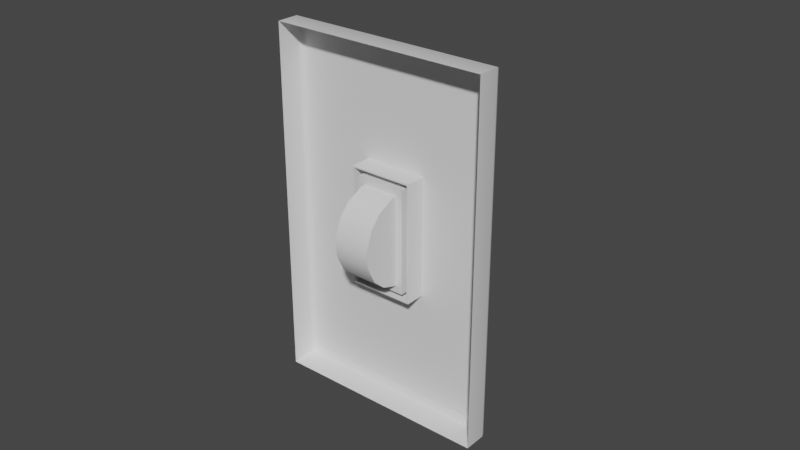 # Source: LightSwitch01.blend  (saved by Blender 3.3.6; exported with 4.5.12 LTS)
import bpy
from mathutils import Matrix  # noqa: F401  (used for matrix-valued properties, if any)

bpy.ops.wm.read_factory_settings(use_empty=True)
scene = bpy.context.scene
scene.name = 'Scene'

# ---- collections
col_collection = bpy.data.collections.new('Collection'); scene.collection.children.link(col_collection)

# ---- materials (node trees are filled in below, after node groups)
mat_material = bpy.data.materials.new('Material')
mat_material.alpha_threshold = 0.0
mat_material.use_transparent_shadow = False
mat_material.roughness = 0.5
mat_material.line_color = (0.0, 0.0, 0.0, 1.0)

# ---- node groups
ng_auto_smooth = bpy.data.node_groups.new('Auto Smooth', 'GeometryNodeTree')
_s = ng_auto_smooth.interface.new_socket(name='Geometry', in_out='OUTPUT', socket_type='NodeSocketGeometry')
_s = ng_auto_smooth.interface.new_socket(name='Geometry', in_out='INPUT', socket_type='NodeSocketGeometry')
_s = ng_auto_smooth.interface.new_socket(name='Angle', in_out='INPUT', socket_type='NodeSocketFloat')
_s.subtype = 'ANGLE'
_s.min_value = 0.0
_s.max_value = 3.142
ng_auto_smooth.is_modifier = True
_N = ng_auto_smooth.nodes; _L = ng_auto_smooth.links
n0 = _N.new('NodeGroupOutput'); n0.name = 'Group Output'; n0.location = (480, -100)
n1 = _N.new('NodeGroupInput'); n1.name = 'Group Input'; n1.location = (-420, -300)
n2 = _N.new('NodeGroupInput'); n2.name = 'Group Input.001'; n2.location = (-60, -100)
n3 = _N.new('GeometryNodeSetShadeSmooth'); n3.name = 'Set Shade Smooth'; n3.location = (120, -100)
n3.domain = 'EDGE'
n4 = _N.new('GeometryNodeSetShadeSmooth'); n4.name = 'Set Shade Smooth.001'; n4.location = (300, -100)
n5 = _N.new('GeometryNodeInputMeshEdgeAngle'); n5.name = 'Edge Angle'; n5.location = (-420, -220)
n6 = _N.new('GeometryNodeInputEdgeSmooth'); n6.name = 'Is Edge Smooth'; n6.location = (-60, -160)
n7 = _N.new('GeometryNodeInputShadeSmooth'); n7.name = 'Is Face Smooth'; n7.location = (-240, -340)
n8 = _N.new('FunctionNodeBooleanMath'); n8.name = 'Boolean Math'; n8.location = (-60, -220)
n9 = _N.new('FunctionNodeCompare'); n9.name = 'Compare'; n9.location = (-240, -180)
n9.operation = 'LESS_EQUAL'
_L.new(n5.outputs[0], n9.inputs[0])
_L.new(n4.outputs[0], n0.inputs[0])
_L.new(n1.outputs[1], n9.inputs[1])
_L.new(n9.outputs[0], n8.inputs[0])
_L.new(n7.outputs[0], n8.inputs[1])
_L.new(n2.outputs[0], n3.inputs[0])
_L.new(n6.outputs[0], n3.inputs[1])
_L.new(n3.outputs[0], n4.inputs[0])
_L.new(n8.outputs[0], n3.inputs[2])
n0.is_active_output = True

# ---- material node trees
mat_material.use_nodes = True; mat_material.node_tree.nodes.clear()
_N = mat_material.node_tree.nodes; _L = mat_material.node_tree.links
n0 = _N.new('ShaderNodeOutputMaterial'); n0.name = 'Material Output'; n0.location = (300, 300)
n1 = _N.new('ShaderNodeBsdfPrincipled'); n1.name = 'Principled BSDF'; n1.location = (10, 300)
n1.distribution = 'GGX'
n1.subsurface_method = 'RANDOM_WALK_SKIN'
n1.inputs[3].default_value = 1.45
n1.inputs[27].default_value = (0.0, 0.0, 0.0, 1.0)
n1.inputs[28].default_value = 1.0
_L.new(n1.outputs[0], n0.inputs[0])
n0.is_active_output = True

# ---- world
world_world = bpy.data.worlds.new('World'); scene.world = world_world
world_world.use_nodes = True; world_world.node_tree.nodes.clear()
_N = world_world.node_tree.nodes; _L = world_world.node_tree.links
n0 = _N.new('ShaderNodeOutputWorld'); n0.name = 'World Output'; n0.location = (300, 300)
n1 = _N.new('ShaderNodeBackground'); n1.name = 'Background'; n1.location = (10, 300)
n1.inputs[0].default_value = (0.05088, 0.05088, 0.05088, 1.0)
_L.new(n1.outputs[0], n0.inputs[0])
n0.is_active_output = True
world_world.color = (0.05088, 0.05088, 0.05088)
world_world.use_sun_shadow = False
world_world.sun_shadow_jitter_overblur = 0.0

# ---- meshes
me_cube = bpy.data.meshes.new('Cube')
me_cube.from_pydata([(1.0, -1.0, 1.0), (1.0, -1.0, -1.0), (-1.0, -1.0, 1.0), (-1.0, -1.0, -1.0), (-1.0, -1.0, -0.3333), (-1.0, -1.0, 0.3333), (1.0, -1.0, 0.3333), (1.0, -1.0, -0.3333), (0.2934, -1.0, 1.0), (-0.2934, -1.0, 1.0), (-0.2934, -1.0, -1.0), (0.2934, -1.0, -1.0), (-0.2934, 1.0, -0.3333), (0.2934, 1.0, -0.3333), (-0.2934, 1.0, 0.3333), (0.2934, 1.0, 0.3333), (0.277, -0.4484, 0.3261), (-0.277, -0.4484, 0.3261), (0.277, -0.4484, -0.3261), (-0.277, -0.4484, -0.3261), (0.2934, -0.4484, 0.3333), (0.2934, -0.4484, -0.3333), (-0.2934, -0.4484, 0.3333), (-0.2934, -0.4484, -0.3333), (0.2277, 1.0, 0.292), (0.2277, 1.0, -0.292), (-0.2277, 1.0, 0.292), (-0.2277, 1.0, -0.292), (0.277, 1.0, 0.3261), (0.277, 1.0, -0.3261), (-0.277, 1.0, 0.3261), (-0.277, 1.0, -0.3261), (0.2277, -0.4484, 0.292), (0.2277, -0.4484, -0.292), (-0.2277, -0.4484, 0.292), (-0.2277, -0.4484, -0.292), (0.8233, -1.0, -1.0), (0.8233, 1.0, -0.3333), (0.8233, 1.0, 0.3333), (0.8233, -1.0, 1.0), (-0.8233, -1.0, 1.0), (-0.8233, -1.0, -1.0), (-0.8233, 1.0, -0.3333), (-0.8233, 1.0, 0.3333), (-1.0, -1.0, 0.9005), (1.0, -1.0, 0.9005), (-0.2934, 1.0, 0.9005), (0.2934, 1.0, 0.9005), (0.8233, 1.0, 0.9005), (-0.8233, 1.0, 0.9005), (1.0, -1.0, -0.897), (-0.2934, 1.0, -0.897), (0.2934, 1.0, -0.897), (-1.0, -1.0, -0.897), (0.8233, 1.0, -0.897), (-0.8233, 1.0, -0.897), (0.9523, 1.0, 0.9523), (1.0, 0.6103, 1.0), (0.9761, 0.9468, 0.9761), (0.9936, 0.7928, 0.9936), (0.9523, 1.0, -0.9523), (1.0, 0.6103, -1.0), (0.9761, 0.9468, -0.9761), (0.9936, 0.7928, -0.9936), (-0.9523, 1.0, 0.9523), (-1.0, 0.6103, 1.0), (-0.9761, 0.9468, 0.9761), (-0.9936, 0.7928, 0.9936), (-0.9523, 1.0, -0.9523), (-1.0, 0.6103, -1.0), (-0.9761, 0.9468, -0.9761), (-0.9936, 0.7928, -0.9936), (0.9523, 1.0, 0.3333), (1.0, 0.6103, 0.3333), (0.9761, 0.9468, 0.3333), (0.9936, 0.7928, 0.3333), (1.0, 0.6103, -0.3333), (0.9523, 1.0, -0.3333), (0.9936, 0.7928, -0.3333), (0.9761, 0.9468, -0.3333), (-1.0, 0.6103, 0.3333), (-0.9523, 1.0, 0.3333), (-0.9936, 0.7928, 0.3333), (-0.9761, 0.9468, 0.3333), (-0.9523, 1.0, -0.3333), (-1.0, 0.6103, -0.3333), (-0.9761, 0.9468, -0.3333), (-0.9936, 0.7928, -0.3333), (0.2934, 1.0, -0.9523), (0.2934, 0.6103, -1.0), (0.2934, 0.9468, -0.9761), (0.2934, 0.7928, -0.9936), (-0.2934, 0.6103, -1.0), (-0.2934, 1.0, -0.9523), (-0.2934, 0.7928, -0.9936), (-0.2934, 0.9468, -0.9761), (-0.2934, 1.0, 0.9523), (-0.2934, 0.6103, 1.0), (-0.2934, 0.9468, 0.9761), (-0.2934, 0.7928, 0.9936), (0.2934, 0.6103, 1.0), (0.2934, 1.0, 0.9523), (0.2934, 0.7928, 0.9936), (0.2934, 0.9468, 0.9761), (0.8233, 1.0, 0.9523), (0.8233, 0.6103, 1.0), (0.8233, 0.9468, 0.9761), (0.8233, 0.7928, 0.9936), (0.8233, 1.0, -0.9523), (0.8233, 0.6103, -1.0), (0.8233, 0.9468, -0.9761), (0.8233, 0.7928, -0.9936), (-0.8233, 1.0, -0.9523), (-0.8233, 0.6103, -1.0), (-0.8233, 0.9468, -0.9761), (-0.8233, 0.7928, -0.9936), (-0.8233, 1.0, 0.9523), (-0.8233, 0.6103, 1.0), (-0.8233, 0.9468, 0.9761), (-0.8233, 0.7928, 0.9936), (0.9523, 1.0, 0.9005), (1.0, 0.6103, 0.9005), (0.9761, 0.9468, 0.9005), (0.9936, 0.7928, 0.9005), (-1.0, 0.6103, 0.9005), (-0.9523, 1.0, 0.9005), (-0.9936, 0.7928, 0.9005), (-0.9761, 0.9468, 0.9005), (0.9523, 1.0, -0.897), (1.0, 0.6103, -0.897), (0.9761, 0.9468, -0.897), (0.9936, 0.7928, -0.897), (-1.0, 0.6103, -0.897), (-0.9523, 1.0, -0.897), (-0.9936, 0.7928, -0.897), (-0.9761, 0.9468, -0.897)], [], [(125, 64, 116, 49), (117, 65, 2, 40), (108, 54, 128, 60), (61, 129, 50, 1), (121, 57, 0, 45), (37, 54, 52, 13), (38, 48, 120, 72), (129, 76, 7, 50), (73, 121, 45, 6), (84, 81, 43, 42), (5, 44, 124, 80), (12, 14, 22, 23), (13, 12, 23, 21), (49, 116, 96, 46), (15, 13, 21, 20), (46, 96, 101, 47), (12, 51, 55, 42), (105, 100, 8, 39), (54, 37, 77, 128), (89, 109, 36, 11), (14, 15, 20, 22), (18, 19, 31, 29), (15, 38, 37, 13), (97, 117, 40, 9), (18, 16, 20, 21), (17, 19, 23, 22), (16, 17, 22, 20), (19, 18, 21, 23), (26, 24, 32, 34), (19, 17, 30, 31), (17, 16, 28, 30), (16, 18, 29, 28), (25, 24, 28, 29), (26, 27, 31, 30), (24, 26, 30, 28), (27, 25, 29, 31), (35, 34, 32, 33), (24, 25, 33, 32), (25, 27, 35, 33), (27, 26, 34, 35), (113, 92, 10, 41), (49, 46, 14, 43), (37, 38, 72, 77), (81, 125, 49, 43), (112, 55, 51, 93), (92, 89, 11, 10), (93, 51, 52, 88), (51, 12, 13, 52), (14, 46, 47, 15), (48, 104, 56, 120), (53, 4, 85, 132), (101, 104, 48, 47), (4, 5, 80, 85), (3, 53, 132, 69), (68, 133, 55, 112), (84, 42, 55, 133), (76, 73, 6, 7), (48, 38, 15, 47), (44, 2, 65, 124), (109, 61, 1, 36), (69, 113, 41, 3), (42, 43, 14, 12), (88, 52, 54, 108), (100, 97, 9, 8), (113, 69, 71, 115), (115, 71, 70, 114), (114, 70, 68, 112), (129, 61, 63, 131), (131, 63, 62, 130), (130, 62, 60, 128), (133, 68, 70, 135), (135, 70, 71, 134), (134, 71, 69, 132), (105, 57, 59, 107), (107, 59, 58, 106), (106, 58, 56, 104), (73, 76, 78, 75), (75, 78, 79, 74), (74, 79, 77, 72), (81, 84, 86, 83), (83, 86, 87, 82), (82, 87, 85, 80), (89, 92, 94, 91), (91, 94, 95, 90), (90, 95, 93, 88), (97, 100, 102, 99), (99, 102, 103, 98), (98, 103, 101, 96), (117, 97, 99, 119), (119, 99, 98, 118), (118, 98, 96, 116), (121, 73, 75, 123), (123, 75, 74, 122), (122, 74, 72, 120), (125, 81, 83, 127), (127, 83, 82, 126), (126, 82, 80, 124), (109, 89, 91, 111), (111, 91, 90, 110), (110, 90, 88, 108), (100, 105, 107, 102), (102, 107, 106, 103), (103, 106, 104, 101), (61, 109, 111, 63), (63, 111, 110, 62), (62, 110, 108, 60), (92, 113, 115, 94), (94, 115, 114, 95), (95, 114, 112, 93), (65, 117, 119, 67), (67, 119, 118, 66), (66, 118, 116, 64), (57, 121, 123, 59), (59, 123, 122, 58), (58, 122, 120, 56), (64, 125, 127, 66), (66, 127, 126, 67), (67, 126, 124, 65), (76, 129, 131, 78), (78, 131, 130, 79), (79, 130, 128, 77), (84, 133, 135, 86), (86, 135, 134, 87), (87, 134, 132, 85), (57, 105, 39, 0)])
me_cube.polygons.foreach_set('use_smooth', [True] * 125)
_uv = me_cube.uv_layers.new(name='UVMap')
_uv.uv.foreach_set('vector', [0.6126, 0.2556, 0.619, 0.2556, 0.619, 0.2708, 0.6126, 0.2708, 0.8542, 0.506, 0.875, 0.506, 0.875, 0.75, 0.8542, 0.75, 0.381, 0.4792, 0.3879, 0.4792, 0.3879, 0.4944, 0.381, 0.4944, 0.375, 0.506, 0.3879, 0.506, 0.3879, 0.75, 0.375, 0.75, 0.6126, 0.506, 0.625, 0.506, 0.625, 0.75, 0.6126, 0.75, 0.4583, 0.4792, 0.3879, 0.4792, 0.3879, 0.4167, 0.4583, 0.4167, 0.5417, 0.4792, 0.6126, 0.4792, 0.6126, 0.4944, 0.5417, 0.4944, 0.3879, 0.506, 0.4583, 0.506, 0.4583, 0.75, 0.3879, 0.75, 0.5417, 0.506, 0.6126, 0.506, 0.6126, 0.75, 0.5417, 0.75, 0.4583, 0.2556, 0.5417, 0.2556, 0.5417, 0.2708, 0.4583, 0.2708, 0.5417, 0.0, 0.6126, 0.0, 0.6126, 0.244, 0.5417, 0.244, 0.4583, 0.3333, 0.5417, 0.3333, 0.5417, 0.3333, 0.4583, 0.3333, 0.4583, 0.4167, 0.4583, 0.3333, 0.4583, 0.3333, 0.4583, 0.4167, 0.6126, 0.2708, 0.619, 0.2708, 0.619, 0.3333, 0.6126, 0.3333, 0.5417, 0.4167, 0.4583, 0.4167, 0.4583, 0.4167, 0.5417, 0.4167, 0.6126, 0.3333, 0.619, 0.3333, 0.619, 0.4167, 0.6126, 0.4167, 0.4583, 0.3333, 0.3879, 0.3333, 0.3879, 0.2708, 0.4583, 0.2708, 0.6458, 0.506, 0.7083, 0.506, 0.7083, 0.75, 0.6458, 0.75, 0.3879, 0.4792, 0.4583, 0.4792, 0.4583, 0.4944, 0.3879, 0.4944, 0.2917, 0.506, 0.3542, 0.506, 0.3542, 0.75, 0.2917, 0.75, 0.5417, 0.3333, 0.5417, 0.4167, 0.5417, 0.4167, 0.5417, 0.3333, 0.4607, 0.414, 0.4607, 0.336, 0.4607, 0.336, 0.4607, 0.414, 0.5417, 0.4167, 0.5417, 0.4792, 0.4583, 0.4792, 0.4583, 0.4167, 0.7917, 0.506, 0.8542, 0.506, 0.8542, 0.75, 0.7917, 0.75, 0.4607, 0.414, 0.5393, 0.414, 0.5417, 0.4167, 0.4583, 0.4167, 0.5393, 0.336, 0.4607, 0.336, 0.4583, 0.3333, 0.5417, 0.3333, 0.5393, 0.414, 0.5393, 0.336, 0.5417, 0.3333, 0.5417, 0.4167, 0.4607, 0.336, 0.4607, 0.414, 0.4583, 0.4167, 0.4583, 0.3333, 0.5334, 0.3429, 0.5334, 0.4071, 0.5334, 0.4071, 0.5334, 0.3429, 0.4607, 0.336, 0.5393, 0.336, 0.5393, 0.336, 0.4607, 0.336, 0.5393, 0.336, 0.5393, 0.414, 0.5393, 0.414, 0.5393, 0.336, 0.5393, 0.414, 0.4607, 0.414, 0.4607, 0.414, 0.5393, 0.414, 0.4666, 0.4071, 0.5334, 0.4071, 0.5393, 0.414, 0.4607, 0.414, 0.5334, 0.3429, 0.4666, 0.3429, 0.4607, 0.336, 0.5393, 0.336, 0.5334, 0.4071, 0.5334, 0.3429, 0.5393, 0.336, 0.5393, 0.414, 0.4666, 0.3429, 0.4666, 0.4071, 0.4607, 0.414, 0.4607, 0.336, 0.4666, 0.3429, 0.5334, 0.3429, 0.5334, 0.4071, 0.4666, 0.4071, 0.5334, 0.4071, 0.4666, 0.4071, 0.4666, 0.4071, 0.5334, 0.4071, 0.4666, 0.4071, 0.4666, 0.3429, 0.4666, 0.3429, 0.4666, 0.4071, 0.4666, 0.3429, 0.5334, 0.3429, 0.5334, 0.3429, 0.4666, 0.3429, 0.1458, 0.506, 0.2083, 0.506, 0.2083, 0.75, 0.1458, 0.75, 0.6126, 0.2708, 0.6126, 0.3333, 0.5417, 0.3333, 0.5417, 0.2708, 0.4583, 0.4792, 0.5417, 0.4792, 0.5417, 0.4944, 0.4583, 0.4944, 0.5417, 0.2556, 0.6126, 0.2556, 0.6126, 0.2708, 0.5417, 0.2708, 0.381, 0.2708, 0.3879, 0.2708, 0.3879, 0.3333, 0.381, 0.3333, 0.2083, 0.506, 0.2917, 0.506, 0.2917, 0.75, 0.2083, 0.75, 0.381, 0.3333, 0.3879, 0.3333, 0.3879, 0.4167, 0.381, 0.4167, 0.3879, 0.3333, 0.4583, 0.3333, 0.4583, 0.4167, 0.3879, 0.4167, 0.5417, 0.3333, 0.6126, 0.3333, 0.6126, 0.4167, 0.5417, 0.4167, 0.6126, 0.4792, 0.619, 0.4792, 0.619, 0.4944, 0.6126, 0.4944, 0.3879, 0.0, 0.4583, 0.0, 0.4583, 0.244, 0.3879, 0.244, 0.619, 0.4167, 0.619, 0.4792, 0.6126, 0.4792, 0.6126, 0.4167, 0.4583, 0.0, 0.5417, 0.0, 0.5417, 0.244, 0.4583, 0.244, 0.375, 0.0, 0.3879, 0.0, 0.3879, 0.244, 0.375, 0.244, 0.381, 0.2556, 0.3879, 0.2556, 0.3879, 0.2708, 0.381, 0.2708, 0.4583, 0.2556, 0.4583, 0.2708, 0.3879, 0.2708, 0.3879, 0.2556, 0.4583, 0.506, 0.5417, 0.506, 0.5417, 0.75, 0.4583, 0.75, 0.6126, 0.4792, 0.5417, 0.4792, 0.5417, 0.4167, 0.6126, 0.4167, 0.6126, 0.0, 0.625, 0.0, 0.625, 0.244, 0.6126, 0.244, 0.3542, 0.506, 0.375, 0.506, 0.375, 0.75, 0.3542, 0.75, 0.125, 0.506, 0.1458, 0.506, 0.1458, 0.75, 0.125, 0.75, 0.4583, 0.2708, 0.5417, 0.2708, 0.5417, 0.3333, 0.4583, 0.3333, 0.381, 0.4167, 0.3879, 0.4167, 0.3879, 0.4792, 0.381, 0.4792, 0.7083, 0.506, 0.7917, 0.506, 0.7917, 0.75, 0.7083, 0.75, 0.1458, 0.506, 0.125, 0.506, 0.1258, 0.503, 0.1458, 0.503, 0.1458, 0.503, 0.1258, 0.503, 0.1278, 0.5, 0.1458, 0.5, 0.375, 0.2708, 0.375, 0.2528, 0.381, 0.2556, 0.381, 0.2708, 0.3879, 0.506, 0.375, 0.506, 0.3758, 0.503, 0.3879, 0.503, 0.3879, 0.503, 0.3758, 0.503, 0.378, 0.4972, 0.3879, 0.4972, 0.3879, 0.4972, 0.378, 0.4972, 0.381, 0.4944, 0.3879, 0.4944, 0.3879, 0.2556, 0.381, 0.2556, 0.378, 0.2528, 0.3879, 0.2528, 0.3879, 0.2528, 0.378, 0.2528, 0.3758, 0.247, 0.3879, 0.247, 0.3879, 0.247, 0.3758, 0.247, 0.375, 0.244, 0.3879, 0.244, 0.6458, 0.506, 0.625, 0.506, 0.6258, 0.5, 0.6458, 0.5, 0.625, 0.4792, 0.625, 0.4992, 0.622, 0.4972, 0.622, 0.4792, 0.622, 0.4792, 0.622, 0.4972, 0.619, 0.4944, 0.619, 0.4792, 0.5417, 0.506, 0.4583, 0.506, 0.4583, 0.503, 0.5417, 0.503, 0.5417, 0.503, 0.4583, 0.503, 0.4583, 0.4972, 0.5417, 0.4972, 0.5417, 0.4972, 0.4583, 0.4972, 0.4583, 0.4944, 0.5417, 0.4944, 0.5417, 0.2556, 0.4583, 0.2556, 0.4583, 0.2528, 0.5417, 0.2528, 0.5417, 0.2528, 0.4583, 0.2528, 0.4583, 0.247, 0.5417, 0.247, 0.5417, 0.247, 0.4583, 0.247, 0.4583, 0.244, 0.5417, 0.244, 0.2917, 0.506, 0.2083, 0.506, 0.2083, 0.503, 0.2917, 0.503, 0.2917, 0.503, 0.2083, 0.503, 0.2083, 0.5, 0.2917, 0.5, 0.375, 0.4167, 0.375, 0.3333, 0.381, 0.3333, 0.381, 0.4167, 0.7917, 0.506, 0.7083, 0.506, 0.7083, 0.5, 0.7917, 0.5, 0.625, 0.3333, 0.625, 0.4167, 0.622, 0.4167, 0.622, 0.3333, 0.622, 0.3333, 0.622, 0.4167, 0.619, 0.4167, 0.619, 0.3333, 0.8542, 0.506, 0.7917, 0.506, 0.7917, 0.5, 0.8542, 0.5, 0.625, 0.2708, 0.625, 0.3333, 0.622, 0.3333, 0.622, 0.2708, 0.622, 0.2708, 0.622, 0.3333, 0.619, 0.3333, 0.619, 0.2708, 0.6126, 0.506, 0.5417, 0.506, 0.5417, 0.503, 0.6126, 0.503, 0.6126, 0.503, 0.5417, 0.503, 0.5417, 0.4972, 0.6126, 0.4972, 0.6126, 0.4972, 0.5417, 0.4972, 0.5417, 0.4944, 0.6126, 0.4944, 0.6126, 0.2556, 0.5417, 0.2556, 0.5417, 0.2528, 0.6126, 0.2528, 0.6126, 0.2528, 0.5417, 0.2528, 0.5417, 0.247, 0.6126, 0.247, 0.6126, 0.247, 0.5417, 0.247, 0.5417, 0.244, 0.6126, 0.244, 0.3542, 0.506, 0.2917, 0.506, 0.2917, 0.503, 0.3542, 0.503, 0.3542, 0.503, 0.2917, 0.503, 0.2917, 0.5, 0.3542, 0.5, 0.375, 0.4792, 0.375, 0.4167, 0.381, 0.4167, 0.381, 0.4792, 0.7083, 0.506, 0.6458, 0.506, 0.6458, 0.5, 0.7083, 0.5, 0.625, 0.4167, 0.625, 0.4792, 0.622, 0.4792, 0.622, 0.4167, 0.622, 0.4167, 0.622, 0.4792, 0.619, 0.4792, 0.619, 0.4167, 0.375, 0.506, 0.3542, 0.506, 0.3542, 0.503, 0.3742, 0.503, 0.3742, 0.503, 0.3542, 0.503, 0.3542, 0.5, 0.3722, 0.5, 0.375, 0.4972, 0.375, 0.4792, 0.381, 0.4792, 0.381, 0.4944, 0.2083, 0.506, 0.1458, 0.506, 0.1458, 0.503, 0.2083, 0.503, 0.2083, 0.503, 0.1458, 0.503, 0.1458, 0.5, 0.2083, 0.5, 0.375, 0.3333, 0.375, 0.2708, 0.381, 0.2708, 0.381, 0.3333, 0.875, 0.506, 0.8542, 0.506, 0.8542, 0.5, 0.8742, 0.5, 0.625, 0.2508, 0.625, 0.2708, 0.622, 0.2708, 0.622, 0.2528, 0.622, 0.2528, 0.622, 0.2708, 0.619, 0.2708, 0.619, 0.2556, 0.625, 0.506, 0.6126, 0.506, 0.6126, 0.503, 0.6242, 0.503, 0.6242, 0.503, 0.6126, 0.503, 0.6126, 0.4972, 0.622, 0.4972, 0.622, 0.4972, 0.6126, 0.4972, 0.6126, 0.4944, 0.619, 0.4944, 0.619, 0.2556, 0.6126, 0.2556, 0.6126, 0.2528, 0.622, 0.2528, 0.622, 0.2528, 0.6126, 0.2528, 0.6126, 0.247, 0.6242, 0.247, 0.6242, 0.247, 0.6126, 0.247, 0.6126, 0.244, 0.625, 0.244, 0.4583, 0.506, 0.3879, 0.506, 0.3879, 0.503, 0.4583, 0.503, 0.4583, 0.503, 0.3879, 0.503, 0.3879, 0.4972, 0.4583, 0.4972, 0.4583, 0.4972, 0.3879, 0.4972, 0.3879, 0.4944, 0.4583, 0.4944, 0.4583, 0.2556, 0.3879, 0.2556, 0.3879, 0.2528, 0.4583, 0.2528, 0.4583, 0.2528, 0.3879, 0.2528, 0.3879, 0.247, 0.4583, 0.247, 0.4583, 0.247, 0.3879, 0.247, 0.3879, 0.244, 0.4583, 0.244, 0.625, 0.506, 0.6458, 0.506, 0.6458, 0.75, 0.625, 0.75])
me_cube.materials.append(mat_material)
me_cube.use_mirror_vertex_groups = False
me_cube.update()
me_cylinder = bpy.data.meshes.new('Cylinder')
me_cylinder.from_pydata([(-0.005862, 0.01563, 7.493e-10), (0.005862, 0.01563, 3.854e-10), (-0.005862, 0.01105, 0.01105), (0.005862, 0.01105, 0.01105), (-0.005862, 0.01234, -0.007944), (-0.005862, 0.007944, -0.01234), (0.005862, 0.007944, -0.01234), (0.005862, 0.01234, -0.007944), (-0.005862, 0.003109, -0.01434), (-0.005862, -0.003109, -0.01434), (0.005862, -0.003109, -0.01434), (0.005862, 0.003109, -0.01434), (-0.005862, -0.007944, -0.01234), (-0.005862, -0.01234, -0.007944), (0.005862, -0.01234, -0.007944), (0.005862, -0.007944, -0.01234), (-0.005862, -0.01434, -0.003109), (-0.005862, -0.01434, 0.003109), (0.005862, -0.01434, 0.003109), (0.005862, -0.01434, -0.003109), (-0.005862, -0.01234, 0.007944), (-0.005862, -0.007944, 0.01234), (0.005862, -0.007944, 0.01234), (0.005862, -0.01234, 0.007944), (-0.005862, -0.003109, 0.01434), (-0.005862, 0.003109, 0.01434), (0.005862, 0.003109, 0.01434), (0.005862, -0.003109, 0.01434), (-0.005862, 0.03416, 0.007676), (-0.002623, 0.03592, 0.01191), (0.002623, 0.03592, 0.01191), (0.005862, 0.03416, 0.007676), (0.005862, 0.02959, 0.01873), (0.002623, 0.03382, 0.01698), (-0.002623, 0.03382, 0.01698), (-0.005862, 0.02959, 0.01873), (-0.005431, 0.03496, 0.008473), (-0.003665, 0.03592, 0.01078), (-0.004699, 0.03564, 0.009545), (0.003665, 0.03592, 0.01078), (0.005431, 0.03496, 0.008473), (0.004699, 0.03564, 0.009545), (0.005431, 0.03071, 0.01873), (0.003665, 0.03302, 0.01777), (0.004699, 0.03195, 0.01845), (-0.003665, 0.03302, 0.01777), (-0.005431, 0.03071, 0.01873), (-0.004699, 0.03195, 0.01845)], [], [(5, 6, 11, 8), (6, 7, 1, 3, 26, 27, 22, 23, 18, 19, 14, 15, 10, 11), (13, 14, 19, 16), (17, 18, 23, 20), (21, 22, 27, 24), (25, 26, 3, 2), (9, 10, 15, 12), (3, 1, 31, 32), (0, 1, 7, 4), (0, 2, 35, 28), (1, 0, 28, 31), (2, 3, 32, 35), (6, 5, 4, 7), (10, 9, 8, 11), (14, 13, 12, 15), (18, 17, 16, 19), (22, 21, 20, 23), (26, 25, 24, 27), (0, 4, 5, 8, 9, 12, 13, 16, 17, 20, 21, 24, 25, 2), (36, 40, 31, 28), (46, 36, 28, 35), (42, 46, 35, 32), (29, 30, 39, 37), (30, 33, 43, 39), (40, 42, 32, 31), (33, 34, 45, 43), (34, 33, 30, 29), (40, 36, 38, 41), (41, 38, 37, 39), (46, 42, 44, 47), (47, 44, 43, 45), (36, 46, 47, 38), (38, 47, 45, 37), (42, 40, 41, 44), (44, 41, 39, 43), (34, 29, 37, 45)])
me_cylinder.polygons.foreach_set('use_smooth', [True] * 36)
_k = set([(2, 25), (2, 35)])
me_cylinder.attributes.new('sharp_edge', 'BOOLEAN', 'EDGE').data.foreach_set('value', [ (min(e.vertices), max(e.vertices)) in _k for e in me_cylinder.edges])
_uv = me_cylinder.uv_layers.new(name='UVMap')
_uv.uv.foreach_set('vector', [0.8398, 0.5, 0.8398, 1.0, 0.7852, 1.0, 0.7852, 0.5, 0.4395, 0.372, 0.372, 0.4395, 0.25, 0.49, 0.08029, 0.4197, 0.02977, 0.2977, 0.02977, 0.2023, 0.06052, 0.128, 0.128, 0.06052, 0.2023, 0.02977, 0.2977, 0.02977, 0.372, 0.06052, 0.4395, 0.128, 0.4702, 0.2023, 0.4702, 0.2977, 0.5898, 0.5, 0.5898, 1.0, 0.5352, 1.0, 0.5352, 0.5, 0.4648, 0.5, 0.4648, 1.0, 0.4102, 1.0, 0.4102, 0.5, 0.3398, 0.5, 0.3398, 1.0, 0.2852, 1.0, 0.2852, 0.5, 0.2148, 0.5, 0.2148, 1.0, 0.125, 1.0, 0.125, 0.5, 0.7148, 0.5, 0.7148, 1.0, 0.6602, 1.0, 0.6602, 0.5, 0.08029, 0.4197, 0.25, 0.49, 0.25, 0.49, 0.08029, 0.4197, 1.0, 0.5, 1.0, 1.0, 0.9102, 1.0, 0.9102, 0.5, 0.75, 0.49, 0.5803, 0.4197, 0.5803, 0.4197, 0.75, 0.49, 1.0, 1.0, 1.0, 0.5, 1.0, 0.5, 1.0, 1.0, 0.125, 0.5, 0.125, 1.0, 0.125, 1.0, 0.125, 0.5, 0.8398, 1.0, 0.8398, 0.5, 0.9102, 0.5, 0.9102, 1.0, 0.7148, 1.0, 0.7148, 0.5, 0.7852, 0.5, 0.7852, 1.0, 0.5898, 1.0, 0.5898, 0.5, 0.6602, 0.5, 0.6602, 1.0, 0.4648, 1.0, 0.4648, 0.5, 0.5352, 0.5, 0.5352, 1.0, 0.3398, 1.0, 0.3398, 0.5, 0.4102, 0.5, 0.4102, 1.0, 0.2148, 1.0, 0.2148, 0.5, 0.2852, 0.5, 0.2852, 1.0, 0.75, 0.49, 0.872, 0.4395, 0.9395, 0.372, 0.9702, 0.2977, 0.9702, 0.2023, 0.9395, 0.128, 0.872, 0.06052, 0.7977, 0.02977, 0.7023, 0.02977, 0.628, 0.06052, 0.5605, 0.128, 0.5298, 0.2023, 0.5298, 0.2977, 0.5803, 0.4197, 1.0, 0.5184, 1.0, 0.9816, 1.0, 1.0, 1.0, 0.5, 0.5864, 0.4222, 0.7439, 0.4875, 0.75, 0.49, 0.5803, 0.4197, 0.125, 0.9816, 0.125, 0.5184, 0.125, 0.5, 0.125, 1.0, 0.03384, 0.6381, 0.03384, 0.8619, 0.01845, 0.9063, 0.01845, 0.5937, 0.03384, 0.8619, 0.09116, 0.8619, 0.102, 0.9247, 0.02296, 0.9247, 0.2439, 0.4875, 0.08641, 0.4222, 0.08029, 0.4197, 0.25, 0.49, 0.09116, 0.8619, 0.09116, 0.6381, 0.1065, 0.5937, 0.1065, 0.9063, 0.09116, 0.6381, 0.09116, 0.8619, 0.03384, 0.8619, 0.03384, 0.6381, 1.0, 0.9816, 1.0, 0.5184, 1.0, 0.5496, 1.0, 0.9504, 0.0, 0.9504, 0.0, 0.5496, 0.01845, 0.5937, 0.01845, 0.9063, 0.125, 0.5184, 0.125, 0.9816, 0.125, 0.9504, 0.125, 0.5496, 0.125, 0.5496, 0.125, 0.9504, 0.1065, 0.9063, 0.1065, 0.5937, 0.7439, 0.4875, 0.5864, 0.4222, 0.5968, 0.4265, 0.7335, 0.4832, 0.01215, 0.5, 0.1129, 0.5, 0.102, 0.5753, 0.02296, 0.5753, 0.08641, 0.4222, 0.2439, 0.4875, 0.2335, 0.4832, 0.09679, 0.4265, 0.1129, 1.0, 0.01215, 1.0, 0.02296, 0.9247, 0.102, 0.9247, 0.09116, 0.6381, 0.03384, 0.6381, 0.02296, 0.5753, 0.102, 0.5753])
me_cylinder.update()

# ---- objects
ob_lightswitchbase01 = bpy.data.objects.new('LightSwitchBase01', me_cube)
ob_lightswitch01 = bpy.data.objects.new('LightSwitch01', me_cylinder)

# ---- transforms, parenting, visibility, modifiers, constraints
ob_lightswitchbase01.location = (0.0, 0.0, 0.0)
ob_lightswitchbase01.scale = (0.03492, 0.004445, 0.05715)
ob_lightswitchbase01.lock_rotations_4d = False
ob_lightswitchbase01.empty_display_type = 'ARROWS'
ob_lightswitchbase01.lineart.crease_threshold = 0.0
_m = ob_lightswitchbase01.modifiers.new('Auto Smooth', 'NODES')
_m.node_group = ng_auto_smooth
_gi = [s.identifier for s in ng_auto_smooth.interface.items_tree if s.item_type == 'SOCKET' and s.in_out == 'INPUT']
_m[_gi[1]] = 0.5236  # Angle
ob_lightswitch01.location = (0.0, 0.0, 0.0)
ob_lightswitch01.rotation_euler = (-1.112, -0.0, 0.0)
_m = ob_lightswitch01.modifiers.new('Auto Smooth', 'NODES')
_m.node_group = ng_auto_smooth
_gi = [s.identifier for s in ng_auto_smooth.interface.items_tree if s.item_type == 'SOCKET' and s.in_out == 'INPUT']
_m[_gi[1]] = 0.7418  # Angle

# ---- collection membership
col_collection.objects.link(ob_lightswitchbase01)
col_collection.objects.link(ob_lightswitch01)

# ---- scene / render settings (as saved in the file)
scene.frame_start = 1; scene.frame_end = 250; scene.frame_set(1)
scene.render.engine = 'BLENDER_EEVEE_NEXT'
scene.cycles.sampling_pattern = 'TABULATED_SOBOL'
scene.cycles.use_light_tree = False
scene.view_settings.view_transform = 'Filmic'
bpy.context.view_layer.update()

# ---- added for rendering (the .blend has no active camera and no usable light): camera, sun
cam_auto = bpy.data.cameras.new('AutoCamera')
cam_auto.lens = 50.0
cam_auto.sensor_width = 36.0
cam_auto.clip_end = 1000.0
ob_auto_camera = bpy.data.objects.new('AutoCamera', cam_auto)
scene.collection.objects.link(ob_auto_camera)
ob_auto_camera.location = (0.185045, -0.215314, 0.148036)
ob_auto_camera.rotation_euler = (1.09748, -7.21219e-08, 0.694738)
scene.camera = ob_auto_camera
light_auto_sun = bpy.data.lights.new('AutoSun', 'SUN')
light_auto_sun.energy = 3.0
light_auto_sun.angle = 0.0523599
ob_auto_sun = bpy.data.objects.new('AutoSun', light_auto_sun)
scene.collection.objects.link(ob_auto_sun)
ob_auto_sun.rotation_euler = (0.872665, 0.174533, 0.523599)
bpy.context.view_layer.update()
